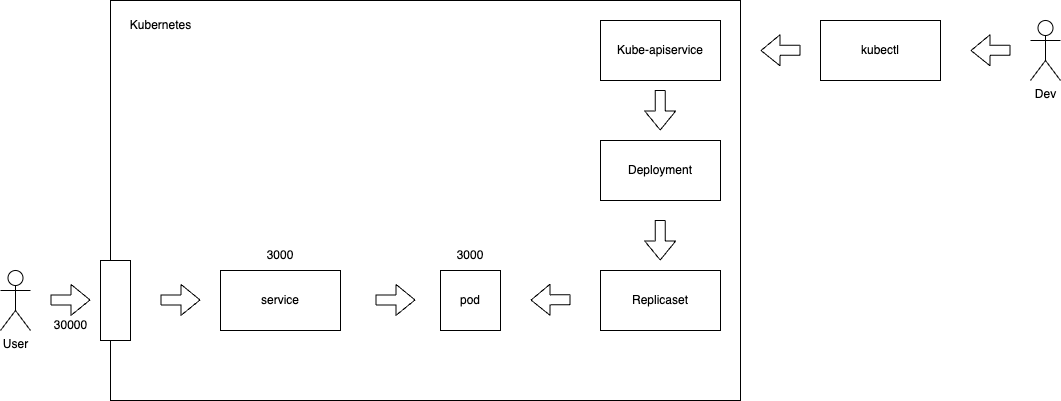

The diagram above was exported from draw.io. Its source (the exported page's mxGraphModel, read from the mxfile embedded in the PNG):
<mxGraphModel dx="420" dy="862" grid="1" gridSize="10" guides="1" tooltips="1" connect="1" arrows="1" fold="1" page="1" pageScale="1" pageWidth="850" pageHeight="1100" background="#FFFFFF" math="0" shadow="0">
  <root>
    <mxCell id="0" />
    <mxCell id="1" parent="0" />
    <mxCell id="2" value="" style="rounded=0;whiteSpace=wrap;html=1;" parent="1" vertex="1">
      <mxGeometry x="120" y="160" width="630" height="400" as="geometry" />
    </mxCell>
    <mxCell id="3" value="Kubernetes" style="text;html=1;align=center;verticalAlign=middle;resizable=0;points=[];autosize=1;strokeColor=none;fillColor=none;" parent="1" vertex="1">
      <mxGeometry x="130" y="170" width="80" height="30" as="geometry" />
    </mxCell>
    <mxCell id="4" value="" style="rounded=0;whiteSpace=wrap;html=1;" parent="1" vertex="1">
      <mxGeometry x="110" y="420" width="30" height="80" as="geometry" />
    </mxCell>
    <mxCell id="5" value="Dev" style="shape=umlActor;verticalLabelPosition=bottom;verticalAlign=top;html=1;outlineConnect=0;" parent="1" vertex="1">
      <mxGeometry x="1040" y="180" width="30" height="60" as="geometry" />
    </mxCell>
    <mxCell id="8" value="kubectl" style="rounded=0;whiteSpace=wrap;html=1;" parent="1" vertex="1">
      <mxGeometry x="830" y="180" width="120" height="60" as="geometry" />
    </mxCell>
    <mxCell id="9" value="Kube-apiservice" style="rounded=0;whiteSpace=wrap;html=1;" parent="1" vertex="1">
      <mxGeometry x="610" y="180" width="120" height="60" as="geometry" />
    </mxCell>
    <mxCell id="10" value="Deployment" style="rounded=0;whiteSpace=wrap;html=1;" parent="1" vertex="1">
      <mxGeometry x="610" y="300" width="120" height="60" as="geometry" />
    </mxCell>
    <mxCell id="11" value="Replicaset" style="rounded=0;whiteSpace=wrap;html=1;" parent="1" vertex="1">
      <mxGeometry x="610" y="430" width="120" height="60" as="geometry" />
    </mxCell>
    <mxCell id="12" value="pod" style="rounded=0;whiteSpace=wrap;html=1;" parent="1" vertex="1">
      <mxGeometry x="450" y="430" width="60" height="60" as="geometry" />
    </mxCell>
    <mxCell id="13" value="User" style="shape=umlActor;verticalLabelPosition=bottom;verticalAlign=top;html=1;outlineConnect=0;" parent="1" vertex="1">
      <mxGeometry x="10" y="430" width="30" height="60" as="geometry" />
    </mxCell>
    <mxCell id="14" value="service" style="rounded=0;whiteSpace=wrap;html=1;" parent="1" vertex="1">
      <mxGeometry x="230" y="430" width="120" height="60" as="geometry" />
    </mxCell>
    <mxCell id="15" value="" style="shape=flexArrow;endArrow=classic;html=1;" parent="1" edge="1">
      <mxGeometry width="50" height="50" relative="1" as="geometry">
        <mxPoint x="60" y="459.43" as="sourcePoint" />
        <mxPoint x="100" y="459.43" as="targetPoint" />
      </mxGeometry>
    </mxCell>
    <mxCell id="17" value="30000" style="text;html=1;align=center;verticalAlign=middle;resizable=0;points=[];autosize=1;strokeColor=none;fillColor=none;" parent="1" vertex="1">
      <mxGeometry x="50" y="470" width="60" height="30" as="geometry" />
    </mxCell>
    <mxCell id="19" value="" style="shape=flexArrow;endArrow=classic;html=1;" parent="1" edge="1">
      <mxGeometry width="50" height="50" relative="1" as="geometry">
        <mxPoint x="170" y="459.43" as="sourcePoint" />
        <mxPoint x="210" y="459.43" as="targetPoint" />
      </mxGeometry>
    </mxCell>
    <mxCell id="20" value="" style="shape=flexArrow;endArrow=classic;html=1;" parent="1" edge="1">
      <mxGeometry width="50" height="50" relative="1" as="geometry">
        <mxPoint x="385" y="459.42999999999995" as="sourcePoint" />
        <mxPoint x="425" y="459.42999999999995" as="targetPoint" />
      </mxGeometry>
    </mxCell>
    <mxCell id="23" value="" style="shape=flexArrow;endArrow=classic;html=1;" parent="1" edge="1">
      <mxGeometry width="50" height="50" relative="1" as="geometry">
        <mxPoint x="669.71" y="379.43" as="sourcePoint" />
        <mxPoint x="669.71" y="420.00142857142856" as="targetPoint" />
      </mxGeometry>
    </mxCell>
    <mxCell id="24" value="" style="shape=flexArrow;endArrow=classic;html=1;" parent="1" edge="1">
      <mxGeometry width="50" height="50" relative="1" as="geometry">
        <mxPoint x="669.71" y="249.43000000000006" as="sourcePoint" />
        <mxPoint x="669.71" y="290.0014285714285" as="targetPoint" />
      </mxGeometry>
    </mxCell>
    <mxCell id="25" value="" style="shape=flexArrow;endArrow=classic;html=1;" parent="1" edge="1">
      <mxGeometry width="50" height="50" relative="1" as="geometry">
        <mxPoint x="810" y="209.71000000000006" as="sourcePoint" />
        <mxPoint x="770" y="210" as="targetPoint" />
      </mxGeometry>
    </mxCell>
    <mxCell id="26" value="" style="shape=flexArrow;endArrow=classic;html=1;" parent="1" edge="1">
      <mxGeometry width="50" height="50" relative="1" as="geometry">
        <mxPoint x="1020" y="209.71000000000004" as="sourcePoint" />
        <mxPoint x="980" y="210" as="targetPoint" />
      </mxGeometry>
    </mxCell>
    <mxCell id="27" value="" style="shape=flexArrow;endArrow=classic;html=1;" parent="1" edge="1">
      <mxGeometry width="50" height="50" relative="1" as="geometry">
        <mxPoint x="580" y="459.23" as="sourcePoint" />
        <mxPoint x="540" y="459.52" as="targetPoint" />
      </mxGeometry>
    </mxCell>
    <mxCell id="28" value="3000" style="text;html=1;strokeColor=none;fillColor=none;align=center;verticalAlign=middle;whiteSpace=wrap;rounded=0;" parent="1" vertex="1">
      <mxGeometry x="450" y="400" width="60" height="30" as="geometry" />
    </mxCell>
    <mxCell id="29" value="3000" style="text;html=1;strokeColor=none;fillColor=none;align=center;verticalAlign=middle;whiteSpace=wrap;rounded=0;" parent="1" vertex="1">
      <mxGeometry x="260" y="400" width="60" height="30" as="geometry" />
    </mxCell>
  </root>
</mxGraphModel>